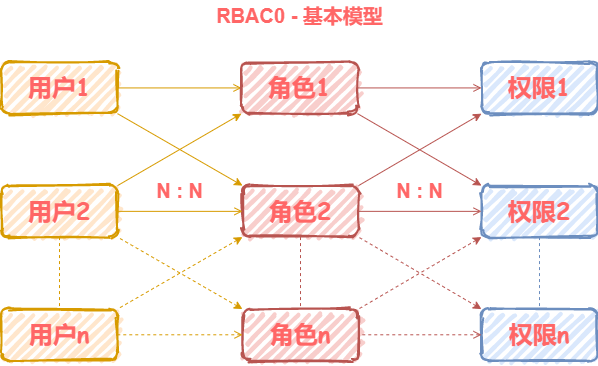

The diagram above was exported from draw.io. Its source (the exported page's mxGraphModel, read from the mxfile embedded in the PNG):
<mxGraphModel dx="947" dy="753" grid="1" gridSize="10" guides="1" tooltips="1" connect="1" arrows="1" fold="1" page="1" pageScale="1" pageWidth="827" pageHeight="1169" math="0" shadow="0">
  <root>
    <mxCell id="0" />
    <mxCell id="1" parent="0" />
    <mxCell id="YZ052HQkMk8Q-Arz4vKl-1" value="" style="group" vertex="1" connectable="0" parent="1">
      <mxGeometry x="140" y="40" width="596" height="360" as="geometry" />
    </mxCell>
    <mxCell id="YZ052HQkMk8Q-Arz4vKl-2" value="&lt;h1&gt;&lt;font face=&quot;Comic Sans MS&quot; color=&quot;#ff6666&quot;&gt;用户1&lt;/font&gt;&lt;/h1&gt;" style="rounded=1;whiteSpace=wrap;html=1;strokeWidth=2;fillWeight=4;hachureGap=8;hachureAngle=45;fillColor=#ffe6cc;sketch=1;direction=south;strokeColor=#d79b00;" vertex="1" parent="YZ052HQkMk8Q-Arz4vKl-1">
      <mxGeometry y="61.71428571428571" width="116" height="51.42857142857142" as="geometry" />
    </mxCell>
    <mxCell id="YZ052HQkMk8Q-Arz4vKl-3" value="&lt;h1&gt;&lt;font face=&quot;Comic Sans MS&quot; color=&quot;#ff6666&quot;&gt;用户2&lt;/font&gt;&lt;/h1&gt;" style="rounded=1;whiteSpace=wrap;html=1;strokeWidth=2;fillWeight=4;hachureGap=8;hachureAngle=45;fillColor=#ffe6cc;sketch=1;direction=south;strokeColor=#d79b00;" vertex="1" parent="YZ052HQkMk8Q-Arz4vKl-1">
      <mxGeometry y="185.1428571428571" width="116" height="51.42857142857142" as="geometry" />
    </mxCell>
    <mxCell id="YZ052HQkMk8Q-Arz4vKl-4" value="&lt;h1&gt;&lt;font face=&quot;Comic Sans MS&quot; color=&quot;#ff6666&quot;&gt;用户n&lt;/font&gt;&lt;/h1&gt;" style="rounded=1;whiteSpace=wrap;html=1;strokeWidth=2;fillWeight=4;hachureGap=8;hachureAngle=45;fillColor=#ffe6cc;sketch=1;direction=south;strokeColor=#d79b00;" vertex="1" parent="YZ052HQkMk8Q-Arz4vKl-1">
      <mxGeometry y="308.57142857142856" width="116" height="51.42857142857142" as="geometry" />
    </mxCell>
    <mxCell id="YZ052HQkMk8Q-Arz4vKl-5" value="" style="edgeStyle=orthogonalEdgeStyle;rounded=0;orthogonalLoop=1;jettySize=auto;html=1;dashed=1;startArrow=none;startFill=0;endArrow=none;endFill=0;fillColor=#ffe6cc;strokeColor=#d79b00;" edge="1" parent="YZ052HQkMk8Q-Arz4vKl-1" source="YZ052HQkMk8Q-Arz4vKl-3" target="YZ052HQkMk8Q-Arz4vKl-4">
      <mxGeometry relative="1" as="geometry" />
    </mxCell>
    <mxCell id="YZ052HQkMk8Q-Arz4vKl-6" value="" style="edgeStyle=orthogonalEdgeStyle;rounded=0;orthogonalLoop=1;jettySize=auto;html=1;endArrow=none;endFill=0;startArrow=open;startFill=0;fillColor=#ffe6cc;strokeColor=#d79b00;" edge="1" parent="YZ052HQkMk8Q-Arz4vKl-1" source="YZ052HQkMk8Q-Arz4vKl-7" target="YZ052HQkMk8Q-Arz4vKl-2">
      <mxGeometry relative="1" as="geometry" />
    </mxCell>
    <mxCell id="YZ052HQkMk8Q-Arz4vKl-7" value="&lt;h1&gt;&lt;font face=&quot;Comic Sans MS&quot; color=&quot;#ff6666&quot;&gt;角色1&lt;/font&gt;&lt;/h1&gt;" style="rounded=1;whiteSpace=wrap;html=1;strokeWidth=2;fillWeight=4;hachureGap=8;hachureAngle=45;fillColor=#f8cecc;sketch=1;direction=south;strokeColor=#b85450;" vertex="1" parent="YZ052HQkMk8Q-Arz4vKl-1">
      <mxGeometry x="240" y="61.71428571428571" width="116" height="51.42857142857142" as="geometry" />
    </mxCell>
    <mxCell id="YZ052HQkMk8Q-Arz4vKl-8" value="&lt;h1&gt;&lt;font color=&quot;#ff6666&quot; face=&quot;Comic Sans MS&quot;&gt;角色2&lt;/font&gt;&lt;/h1&gt;" style="rounded=1;whiteSpace=wrap;html=1;strokeWidth=2;fillWeight=4;hachureGap=8;hachureAngle=45;fillColor=#f8cecc;sketch=1;direction=south;strokeColor=#b85450;" vertex="1" parent="YZ052HQkMk8Q-Arz4vKl-1">
      <mxGeometry x="241" y="185.1428571428571" width="116" height="51.42857142857142" as="geometry" />
    </mxCell>
    <mxCell id="YZ052HQkMk8Q-Arz4vKl-9" value="&lt;h1&gt;&lt;font face=&quot;Comic Sans MS&quot; color=&quot;#ff6666&quot;&gt;角色n&lt;/font&gt;&lt;/h1&gt;" style="rounded=1;whiteSpace=wrap;html=1;strokeWidth=2;fillWeight=4;hachureGap=8;hachureAngle=45;fillColor=#f8cecc;sketch=1;direction=south;strokeColor=#b85450;" vertex="1" parent="YZ052HQkMk8Q-Arz4vKl-1">
      <mxGeometry x="241" y="308.57142857142856" width="116" height="51.42857142857142" as="geometry" />
    </mxCell>
    <mxCell id="YZ052HQkMk8Q-Arz4vKl-10" value="&lt;h1&gt;&lt;font color=&quot;#ff6666&quot; face=&quot;Comic Sans MS&quot;&gt;权限1&lt;/font&gt;&lt;/h1&gt;" style="rounded=1;whiteSpace=wrap;html=1;strokeWidth=2;fillWeight=4;hachureGap=8;hachureAngle=45;fillColor=#dae8fc;sketch=1;direction=south;strokeColor=#6c8ebf;" vertex="1" parent="YZ052HQkMk8Q-Arz4vKl-1">
      <mxGeometry x="480" y="61.71428571428571" width="116" height="51.42857142857142" as="geometry" />
    </mxCell>
    <mxCell id="YZ052HQkMk8Q-Arz4vKl-11" value="&lt;h1&gt;&lt;font color=&quot;#ff6666&quot; face=&quot;Comic Sans MS&quot;&gt;权限2&lt;/font&gt;&lt;/h1&gt;" style="rounded=1;whiteSpace=wrap;html=1;strokeWidth=2;fillWeight=4;hachureGap=8;hachureAngle=45;fillColor=#dae8fc;sketch=1;direction=south;strokeColor=#6c8ebf;" vertex="1" parent="YZ052HQkMk8Q-Arz4vKl-1">
      <mxGeometry x="480" y="185.1428571428571" width="116" height="51.42857142857142" as="geometry" />
    </mxCell>
    <mxCell id="YZ052HQkMk8Q-Arz4vKl-12" value="&lt;h1&gt;&lt;font color=&quot;#ff6666&quot; face=&quot;Comic Sans MS&quot;&gt;权限n&lt;/font&gt;&lt;/h1&gt;" style="rounded=1;whiteSpace=wrap;html=1;strokeWidth=2;fillWeight=4;hachureGap=8;hachureAngle=45;fillColor=#dae8fc;sketch=1;direction=south;strokeColor=#6c8ebf;" vertex="1" parent="YZ052HQkMk8Q-Arz4vKl-1">
      <mxGeometry x="480" y="308.57142857142856" width="116" height="51.42857142857142" as="geometry" />
    </mxCell>
    <mxCell id="YZ052HQkMk8Q-Arz4vKl-13" value="" style="edgeStyle=orthogonalEdgeStyle;rounded=0;orthogonalLoop=1;jettySize=auto;html=1;endArrow=none;endFill=0;startArrow=open;startFill=0;entryX=0.5;entryY=0;entryDx=0;entryDy=0;exitX=0.5;exitY=1;exitDx=0;exitDy=0;fillColor=#ffe6cc;strokeColor=#d79b00;" edge="1" parent="YZ052HQkMk8Q-Arz4vKl-1" source="YZ052HQkMk8Q-Arz4vKl-8" target="YZ052HQkMk8Q-Arz4vKl-3">
      <mxGeometry relative="1" as="geometry">
        <mxPoint x="244" y="215.99999999999997" as="sourcePoint" />
        <mxPoint x="120" y="215.99999999999997" as="targetPoint" />
      </mxGeometry>
    </mxCell>
    <mxCell id="YZ052HQkMk8Q-Arz4vKl-14" value="" style="edgeStyle=orthogonalEdgeStyle;rounded=0;orthogonalLoop=1;jettySize=auto;html=1;endArrow=none;endFill=0;startArrow=open;startFill=0;entryX=0.5;entryY=0;entryDx=0;entryDy=0;exitX=0.5;exitY=1;exitDx=0;exitDy=0;dashed=1;fillColor=#ffe6cc;strokeColor=#d79b00;" edge="1" parent="YZ052HQkMk8Q-Arz4vKl-1" source="YZ052HQkMk8Q-Arz4vKl-9" target="YZ052HQkMk8Q-Arz4vKl-4">
      <mxGeometry relative="1" as="geometry">
        <mxPoint x="240" y="363.08571428571423" as="sourcePoint" />
        <mxPoint x="116" y="363.08571428571423" as="targetPoint" />
      </mxGeometry>
    </mxCell>
    <mxCell id="YZ052HQkMk8Q-Arz4vKl-15" value="" style="edgeStyle=orthogonalEdgeStyle;rounded=0;orthogonalLoop=1;jettySize=auto;html=1;endArrow=none;endFill=0;startArrow=open;startFill=0;exitX=0.5;exitY=1;exitDx=0;exitDy=0;entryX=0.5;entryY=0;entryDx=0;entryDy=0;fillColor=#f8cecc;strokeColor=#b85450;" edge="1" parent="YZ052HQkMk8Q-Arz4vKl-1" source="YZ052HQkMk8Q-Arz4vKl-10" target="YZ052HQkMk8Q-Arz4vKl-7">
      <mxGeometry relative="1" as="geometry">
        <mxPoint x="480" y="102.85714285714285" as="sourcePoint" />
        <mxPoint x="370" y="123.42857142857142" as="targetPoint" />
      </mxGeometry>
    </mxCell>
    <mxCell id="YZ052HQkMk8Q-Arz4vKl-16" value="" style="edgeStyle=orthogonalEdgeStyle;rounded=0;orthogonalLoop=1;jettySize=auto;html=1;endArrow=none;endFill=0;startArrow=open;startFill=0;entryX=0.5;entryY=0;entryDx=0;entryDy=0;exitX=0.5;exitY=1;exitDx=0;exitDy=0;fillColor=#f8cecc;strokeColor=#b85450;" edge="1" parent="YZ052HQkMk8Q-Arz4vKl-1" source="YZ052HQkMk8Q-Arz4vKl-11" target="YZ052HQkMk8Q-Arz4vKl-8">
      <mxGeometry relative="1" as="geometry">
        <mxPoint x="460" y="257.1428571428571" as="sourcePoint" />
        <mxPoint x="356" y="241.2" as="targetPoint" />
      </mxGeometry>
    </mxCell>
    <mxCell id="YZ052HQkMk8Q-Arz4vKl-17" value="" style="edgeStyle=orthogonalEdgeStyle;rounded=0;orthogonalLoop=1;jettySize=auto;html=1;endArrow=none;endFill=0;startArrow=open;startFill=0;entryX=0.5;entryY=0;entryDx=0;entryDy=0;exitX=0.5;exitY=1;exitDx=0;exitDy=0;dashed=1;fillColor=#f8cecc;strokeColor=#b85450;" edge="1" parent="YZ052HQkMk8Q-Arz4vKl-1" source="YZ052HQkMk8Q-Arz4vKl-12" target="YZ052HQkMk8Q-Arz4vKl-9">
      <mxGeometry relative="1" as="geometry">
        <mxPoint x="470" y="405.2571428571428" as="sourcePoint" />
        <mxPoint x="366" y="389.3142857142857" as="targetPoint" />
      </mxGeometry>
    </mxCell>
    <mxCell id="YZ052HQkMk8Q-Arz4vKl-18" value="" style="endArrow=none;startArrow=classic;html=1;entryX=1;entryY=0;entryDx=0;entryDy=0;exitX=0;exitY=1;exitDx=0;exitDy=0;endFill=0;fillColor=#ffe6cc;strokeColor=#d79b00;" edge="1" parent="YZ052HQkMk8Q-Arz4vKl-1" source="YZ052HQkMk8Q-Arz4vKl-8" target="YZ052HQkMk8Q-Arz4vKl-2">
      <mxGeometry width="50" height="50" relative="1" as="geometry">
        <mxPoint x="270" y="339.4285714285714" as="sourcePoint" />
        <mxPoint x="320" y="288" as="targetPoint" />
      </mxGeometry>
    </mxCell>
    <mxCell id="YZ052HQkMk8Q-Arz4vKl-19" value="" style="endArrow=none;startArrow=classic;html=1;entryX=0;entryY=0;entryDx=0;entryDy=0;exitX=1;exitY=1;exitDx=0;exitDy=0;endFill=0;fillColor=#ffe6cc;strokeColor=#d79b00;" edge="1" parent="YZ052HQkMk8Q-Arz4vKl-1" source="YZ052HQkMk8Q-Arz4vKl-7" target="YZ052HQkMk8Q-Arz4vKl-3">
      <mxGeometry width="50" height="50" relative="1" as="geometry">
        <mxPoint x="250" y="226.28571428571428" as="sourcePoint" />
        <mxPoint x="126" y="144" as="targetPoint" />
      </mxGeometry>
    </mxCell>
    <mxCell id="YZ052HQkMk8Q-Arz4vKl-20" value="" style="edgeStyle=orthogonalEdgeStyle;rounded=0;orthogonalLoop=1;jettySize=auto;html=1;dashed=1;startArrow=none;startFill=0;endArrow=none;endFill=0;fillColor=#f8cecc;strokeColor=#b85450;" edge="1" parent="YZ052HQkMk8Q-Arz4vKl-1" source="YZ052HQkMk8Q-Arz4vKl-8" target="YZ052HQkMk8Q-Arz4vKl-9">
      <mxGeometry relative="1" as="geometry" />
    </mxCell>
    <mxCell id="YZ052HQkMk8Q-Arz4vKl-21" value="" style="endArrow=none;startArrow=classic;html=1;entryX=0;entryY=0;entryDx=0;entryDy=0;exitX=1;exitY=1;exitDx=0;exitDy=0;dashed=1;endFill=0;fillColor=#ffe6cc;strokeColor=#d79b00;" edge="1" parent="YZ052HQkMk8Q-Arz4vKl-1" source="YZ052HQkMk8Q-Arz4vKl-8" target="YZ052HQkMk8Q-Arz4vKl-4">
      <mxGeometry width="50" height="50" relative="1" as="geometry">
        <mxPoint x="240" y="277.71428571428567" as="sourcePoint" />
        <mxPoint x="116" y="359.99999999999994" as="targetPoint" />
      </mxGeometry>
    </mxCell>
    <mxCell id="YZ052HQkMk8Q-Arz4vKl-22" value="" style="endArrow=none;startArrow=classic;html=1;entryX=1;entryY=0;entryDx=0;entryDy=0;exitX=0;exitY=1;exitDx=0;exitDy=0;dashed=1;endFill=0;fillColor=#ffe6cc;strokeColor=#d79b00;" edge="1" parent="YZ052HQkMk8Q-Arz4vKl-1" source="YZ052HQkMk8Q-Arz4vKl-9" target="YZ052HQkMk8Q-Arz4vKl-3">
      <mxGeometry width="50" height="50" relative="1" as="geometry">
        <mxPoint x="250" y="277.71428571428567" as="sourcePoint" />
        <mxPoint x="126" y="380.57142857142856" as="targetPoint" />
      </mxGeometry>
    </mxCell>
    <mxCell id="YZ052HQkMk8Q-Arz4vKl-23" value="" style="endArrow=none;startArrow=classic;html=1;entryX=1;entryY=0;entryDx=0;entryDy=0;exitX=0;exitY=1;exitDx=0;exitDy=0;endFill=0;fillColor=#f8cecc;strokeColor=#b85450;" edge="1" parent="YZ052HQkMk8Q-Arz4vKl-1" source="YZ052HQkMk8Q-Arz4vKl-11" target="YZ052HQkMk8Q-Arz4vKl-7">
      <mxGeometry width="50" height="50" relative="1" as="geometry">
        <mxPoint x="474" y="236.57142857142856" as="sourcePoint" />
        <mxPoint x="350" y="133.7142857142857" as="targetPoint" />
      </mxGeometry>
    </mxCell>
    <mxCell id="YZ052HQkMk8Q-Arz4vKl-24" value="" style="endArrow=none;startArrow=classic;html=1;entryX=1;entryY=0;entryDx=0;entryDy=0;exitX=0;exitY=1;exitDx=0;exitDy=0;dashed=1;endFill=0;fillColor=#f8cecc;strokeColor=#b85450;" edge="1" parent="YZ052HQkMk8Q-Arz4vKl-1" source="YZ052HQkMk8Q-Arz4vKl-12" target="YZ052HQkMk8Q-Arz4vKl-8">
      <mxGeometry width="50" height="50" relative="1" as="geometry">
        <mxPoint x="450" y="370.2857142857142" as="sourcePoint" />
        <mxPoint x="350" y="288" as="targetPoint" />
      </mxGeometry>
    </mxCell>
    <mxCell id="YZ052HQkMk8Q-Arz4vKl-25" value="" style="endArrow=none;startArrow=classic;html=1;entryX=0;entryY=0;entryDx=0;entryDy=0;exitX=1;exitY=1;exitDx=0;exitDy=0;dashed=1;endFill=0;fillColor=#f8cecc;strokeColor=#b85450;" edge="1" parent="YZ052HQkMk8Q-Arz4vKl-1" source="YZ052HQkMk8Q-Arz4vKl-11" target="YZ052HQkMk8Q-Arz4vKl-9">
      <mxGeometry width="50" height="50" relative="1" as="geometry">
        <mxPoint x="474" y="257.1428571428571" as="sourcePoint" />
        <mxPoint x="350" y="359.99999999999994" as="targetPoint" />
      </mxGeometry>
    </mxCell>
    <mxCell id="YZ052HQkMk8Q-Arz4vKl-26" value="" style="edgeStyle=orthogonalEdgeStyle;rounded=0;orthogonalLoop=1;jettySize=auto;html=1;dashed=1;startArrow=none;startFill=0;endArrow=none;endFill=0;fillColor=#dae8fc;strokeColor=#6c8ebf;" edge="1" parent="YZ052HQkMk8Q-Arz4vKl-1" source="YZ052HQkMk8Q-Arz4vKl-11" target="YZ052HQkMk8Q-Arz4vKl-12">
      <mxGeometry relative="1" as="geometry" />
    </mxCell>
    <mxCell id="YZ052HQkMk8Q-Arz4vKl-27" value="" style="endArrow=none;startArrow=classic;html=1;entryX=0;entryY=0;entryDx=0;entryDy=0;exitX=1;exitY=1;exitDx=0;exitDy=0;endFill=0;fillColor=#f8cecc;strokeColor=#b85450;" edge="1" parent="YZ052HQkMk8Q-Arz4vKl-1" source="YZ052HQkMk8Q-Arz4vKl-10" target="YZ052HQkMk8Q-Arz4vKl-8">
      <mxGeometry width="50" height="50" relative="1" as="geometry">
        <mxPoint x="474" y="113.14285714285714" as="sourcePoint" />
        <mxPoint x="350" y="215.99999999999997" as="targetPoint" />
      </mxGeometry>
    </mxCell>
    <mxCell id="YZ052HQkMk8Q-Arz4vKl-28" value="N : N" style="text;html=1;align=center;verticalAlign=middle;resizable=0;points=[];autosize=1;strokeColor=none;fontColor=#FF6666;fontSize=20;fontStyle=1" vertex="1" parent="YZ052HQkMk8Q-Arz4vKl-1">
      <mxGeometry x="148" y="174.85714285714283" width="60" height="30" as="geometry" />
    </mxCell>
    <mxCell id="YZ052HQkMk8Q-Arz4vKl-29" value="N : N" style="text;html=1;align=center;verticalAlign=middle;resizable=0;points=[];autosize=1;strokeColor=none;fontColor=#FF6666;fontSize=20;fontStyle=1" vertex="1" parent="YZ052HQkMk8Q-Arz4vKl-1">
      <mxGeometry x="388" y="174.85714285714283" width="60" height="30" as="geometry" />
    </mxCell>
    <mxCell id="YZ052HQkMk8Q-Arz4vKl-30" value="RBAC0 - 基本模型" style="text;html=1;align=center;verticalAlign=middle;resizable=0;points=[];autosize=1;strokeColor=none;fontColor=#FF6666;fontSize=20;fontStyle=1" vertex="1" parent="YZ052HQkMk8Q-Arz4vKl-1">
      <mxGeometry x="208" y="-0.25714285714285623" width="180" height="30" as="geometry" />
    </mxCell>
  </root>
</mxGraphModel>